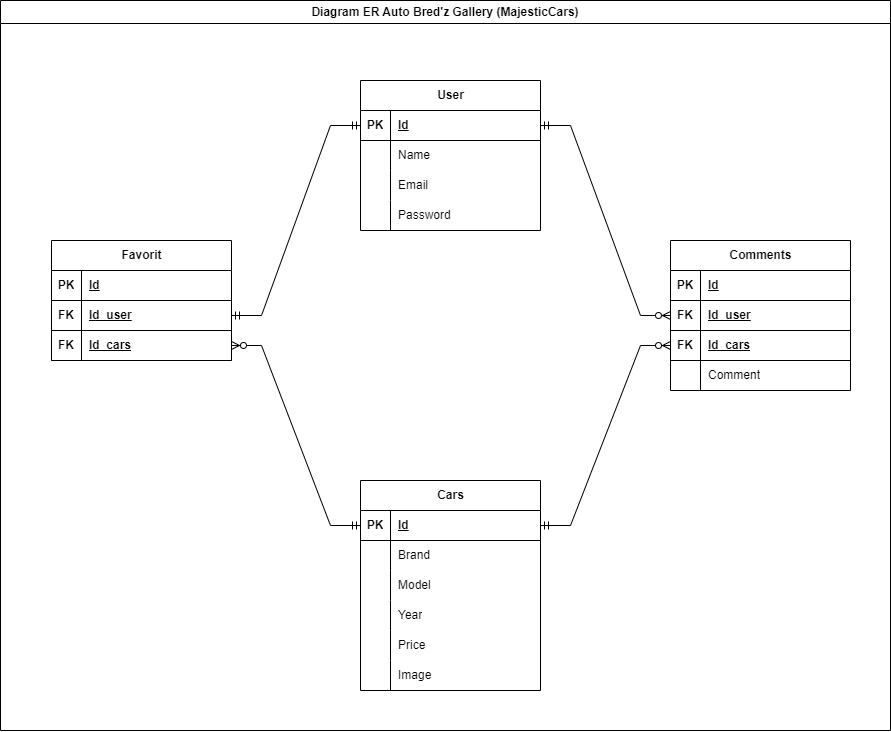

The diagram above was exported from draw.io. Its source (the exported page's mxGraphModel, read from the mxfile embedded in the PNG):
<mxGraphModel dx="1323" dy="707" grid="1" gridSize="10" guides="1" tooltips="1" connect="1" arrows="1" fold="1" page="1" pageScale="1" pageWidth="1100" pageHeight="850" math="0" shadow="0">
  <root>
    <mxCell id="0" />
    <mxCell id="1" parent="0" />
    <mxCell id="fB0FYCWEKJymC1B40g92-77" value="Diagram ER Auto Bred'z Gallery (MajesticCars)" style="swimlane;whiteSpace=wrap;html=1;" vertex="1" parent="1">
      <mxGeometry x="110" y="50" width="890" height="730" as="geometry" />
    </mxCell>
    <mxCell id="fB0FYCWEKJymC1B40g92-1" value="User" style="shape=table;startSize=30;container=1;collapsible=1;childLayout=tableLayout;fixedRows=1;rowLines=0;fontStyle=1;align=center;resizeLast=1;html=1;" vertex="1" parent="fB0FYCWEKJymC1B40g92-77">
      <mxGeometry x="360" y="80" width="180" height="150" as="geometry" />
    </mxCell>
    <mxCell id="fB0FYCWEKJymC1B40g92-2" value="" style="shape=tableRow;horizontal=0;startSize=0;swimlaneHead=0;swimlaneBody=0;fillColor=none;collapsible=0;dropTarget=0;points=[[0,0.5],[1,0.5]];portConstraint=eastwest;top=0;left=0;right=0;bottom=1;" vertex="1" parent="fB0FYCWEKJymC1B40g92-1">
      <mxGeometry y="30" width="180" height="30" as="geometry" />
    </mxCell>
    <mxCell id="fB0FYCWEKJymC1B40g92-3" value="PK" style="shape=partialRectangle;connectable=0;fillColor=none;top=0;left=0;bottom=0;right=0;fontStyle=1;overflow=hidden;whiteSpace=wrap;html=1;" vertex="1" parent="fB0FYCWEKJymC1B40g92-2">
      <mxGeometry width="30" height="30" as="geometry">
        <mxRectangle width="30" height="30" as="alternateBounds" />
      </mxGeometry>
    </mxCell>
    <mxCell id="fB0FYCWEKJymC1B40g92-4" value="Id" style="shape=partialRectangle;connectable=0;fillColor=none;top=0;left=0;bottom=0;right=0;align=left;spacingLeft=6;fontStyle=5;overflow=hidden;whiteSpace=wrap;html=1;" vertex="1" parent="fB0FYCWEKJymC1B40g92-2">
      <mxGeometry x="30" width="150" height="30" as="geometry">
        <mxRectangle width="150" height="30" as="alternateBounds" />
      </mxGeometry>
    </mxCell>
    <mxCell id="fB0FYCWEKJymC1B40g92-5" value="" style="shape=tableRow;horizontal=0;startSize=0;swimlaneHead=0;swimlaneBody=0;fillColor=none;collapsible=0;dropTarget=0;points=[[0,0.5],[1,0.5]];portConstraint=eastwest;top=0;left=0;right=0;bottom=0;" vertex="1" parent="fB0FYCWEKJymC1B40g92-1">
      <mxGeometry y="60" width="180" height="30" as="geometry" />
    </mxCell>
    <mxCell id="fB0FYCWEKJymC1B40g92-6" value="" style="shape=partialRectangle;connectable=0;fillColor=none;top=0;left=0;bottom=0;right=0;editable=1;overflow=hidden;whiteSpace=wrap;html=1;" vertex="1" parent="fB0FYCWEKJymC1B40g92-5">
      <mxGeometry width="30" height="30" as="geometry">
        <mxRectangle width="30" height="30" as="alternateBounds" />
      </mxGeometry>
    </mxCell>
    <mxCell id="fB0FYCWEKJymC1B40g92-7" value="Name" style="shape=partialRectangle;connectable=0;fillColor=none;top=0;left=0;bottom=0;right=0;align=left;spacingLeft=6;overflow=hidden;whiteSpace=wrap;html=1;" vertex="1" parent="fB0FYCWEKJymC1B40g92-5">
      <mxGeometry x="30" width="150" height="30" as="geometry">
        <mxRectangle width="150" height="30" as="alternateBounds" />
      </mxGeometry>
    </mxCell>
    <mxCell id="fB0FYCWEKJymC1B40g92-8" value="" style="shape=tableRow;horizontal=0;startSize=0;swimlaneHead=0;swimlaneBody=0;fillColor=none;collapsible=0;dropTarget=0;points=[[0,0.5],[1,0.5]];portConstraint=eastwest;top=0;left=0;right=0;bottom=0;" vertex="1" parent="fB0FYCWEKJymC1B40g92-1">
      <mxGeometry y="90" width="180" height="30" as="geometry" />
    </mxCell>
    <mxCell id="fB0FYCWEKJymC1B40g92-9" value="" style="shape=partialRectangle;connectable=0;fillColor=none;top=0;left=0;bottom=0;right=0;editable=1;overflow=hidden;whiteSpace=wrap;html=1;" vertex="1" parent="fB0FYCWEKJymC1B40g92-8">
      <mxGeometry width="30" height="30" as="geometry">
        <mxRectangle width="30" height="30" as="alternateBounds" />
      </mxGeometry>
    </mxCell>
    <mxCell id="fB0FYCWEKJymC1B40g92-10" value="Email" style="shape=partialRectangle;connectable=0;fillColor=none;top=0;left=0;bottom=0;right=0;align=left;spacingLeft=6;overflow=hidden;whiteSpace=wrap;html=1;" vertex="1" parent="fB0FYCWEKJymC1B40g92-8">
      <mxGeometry x="30" width="150" height="30" as="geometry">
        <mxRectangle width="150" height="30" as="alternateBounds" />
      </mxGeometry>
    </mxCell>
    <mxCell id="fB0FYCWEKJymC1B40g92-11" value="" style="shape=tableRow;horizontal=0;startSize=0;swimlaneHead=0;swimlaneBody=0;fillColor=none;collapsible=0;dropTarget=0;points=[[0,0.5],[1,0.5]];portConstraint=eastwest;top=0;left=0;right=0;bottom=0;" vertex="1" parent="fB0FYCWEKJymC1B40g92-1">
      <mxGeometry y="120" width="180" height="30" as="geometry" />
    </mxCell>
    <mxCell id="fB0FYCWEKJymC1B40g92-12" value="" style="shape=partialRectangle;connectable=0;fillColor=none;top=0;left=0;bottom=0;right=0;editable=1;overflow=hidden;whiteSpace=wrap;html=1;" vertex="1" parent="fB0FYCWEKJymC1B40g92-11">
      <mxGeometry width="30" height="30" as="geometry">
        <mxRectangle width="30" height="30" as="alternateBounds" />
      </mxGeometry>
    </mxCell>
    <mxCell id="fB0FYCWEKJymC1B40g92-13" value="Password" style="shape=partialRectangle;connectable=0;fillColor=none;top=0;left=0;bottom=0;right=0;align=left;spacingLeft=6;overflow=hidden;whiteSpace=wrap;html=1;" vertex="1" parent="fB0FYCWEKJymC1B40g92-11">
      <mxGeometry x="30" width="150" height="30" as="geometry">
        <mxRectangle width="150" height="30" as="alternateBounds" />
      </mxGeometry>
    </mxCell>
    <mxCell id="fB0FYCWEKJymC1B40g92-14" value="Cars" style="shape=table;startSize=30;container=1;collapsible=1;childLayout=tableLayout;fixedRows=1;rowLines=0;fontStyle=1;align=center;resizeLast=1;html=1;" vertex="1" parent="fB0FYCWEKJymC1B40g92-77">
      <mxGeometry x="360" y="480" width="180" height="210" as="geometry" />
    </mxCell>
    <mxCell id="fB0FYCWEKJymC1B40g92-15" value="" style="shape=tableRow;horizontal=0;startSize=0;swimlaneHead=0;swimlaneBody=0;fillColor=none;collapsible=0;dropTarget=0;points=[[0,0.5],[1,0.5]];portConstraint=eastwest;top=0;left=0;right=0;bottom=1;" vertex="1" parent="fB0FYCWEKJymC1B40g92-14">
      <mxGeometry y="30" width="180" height="30" as="geometry" />
    </mxCell>
    <mxCell id="fB0FYCWEKJymC1B40g92-16" value="PK" style="shape=partialRectangle;connectable=0;fillColor=none;top=0;left=0;bottom=0;right=0;fontStyle=1;overflow=hidden;whiteSpace=wrap;html=1;" vertex="1" parent="fB0FYCWEKJymC1B40g92-15">
      <mxGeometry width="30" height="30" as="geometry">
        <mxRectangle width="30" height="30" as="alternateBounds" />
      </mxGeometry>
    </mxCell>
    <mxCell id="fB0FYCWEKJymC1B40g92-17" value="Id" style="shape=partialRectangle;connectable=0;fillColor=none;top=0;left=0;bottom=0;right=0;align=left;spacingLeft=6;fontStyle=5;overflow=hidden;whiteSpace=wrap;html=1;" vertex="1" parent="fB0FYCWEKJymC1B40g92-15">
      <mxGeometry x="30" width="150" height="30" as="geometry">
        <mxRectangle width="150" height="30" as="alternateBounds" />
      </mxGeometry>
    </mxCell>
    <mxCell id="fB0FYCWEKJymC1B40g92-18" value="" style="shape=tableRow;horizontal=0;startSize=0;swimlaneHead=0;swimlaneBody=0;fillColor=none;collapsible=0;dropTarget=0;points=[[0,0.5],[1,0.5]];portConstraint=eastwest;top=0;left=0;right=0;bottom=0;" vertex="1" parent="fB0FYCWEKJymC1B40g92-14">
      <mxGeometry y="60" width="180" height="30" as="geometry" />
    </mxCell>
    <mxCell id="fB0FYCWEKJymC1B40g92-19" value="" style="shape=partialRectangle;connectable=0;fillColor=none;top=0;left=0;bottom=0;right=0;editable=1;overflow=hidden;whiteSpace=wrap;html=1;" vertex="1" parent="fB0FYCWEKJymC1B40g92-18">
      <mxGeometry width="30" height="30" as="geometry">
        <mxRectangle width="30" height="30" as="alternateBounds" />
      </mxGeometry>
    </mxCell>
    <mxCell id="fB0FYCWEKJymC1B40g92-20" value="Brand" style="shape=partialRectangle;connectable=0;fillColor=none;top=0;left=0;bottom=0;right=0;align=left;spacingLeft=6;overflow=hidden;whiteSpace=wrap;html=1;" vertex="1" parent="fB0FYCWEKJymC1B40g92-18">
      <mxGeometry x="30" width="150" height="30" as="geometry">
        <mxRectangle width="150" height="30" as="alternateBounds" />
      </mxGeometry>
    </mxCell>
    <mxCell id="fB0FYCWEKJymC1B40g92-21" value="" style="shape=tableRow;horizontal=0;startSize=0;swimlaneHead=0;swimlaneBody=0;fillColor=none;collapsible=0;dropTarget=0;points=[[0,0.5],[1,0.5]];portConstraint=eastwest;top=0;left=0;right=0;bottom=0;" vertex="1" parent="fB0FYCWEKJymC1B40g92-14">
      <mxGeometry y="90" width="180" height="30" as="geometry" />
    </mxCell>
    <mxCell id="fB0FYCWEKJymC1B40g92-22" value="" style="shape=partialRectangle;connectable=0;fillColor=none;top=0;left=0;bottom=0;right=0;editable=1;overflow=hidden;whiteSpace=wrap;html=1;" vertex="1" parent="fB0FYCWEKJymC1B40g92-21">
      <mxGeometry width="30" height="30" as="geometry">
        <mxRectangle width="30" height="30" as="alternateBounds" />
      </mxGeometry>
    </mxCell>
    <mxCell id="fB0FYCWEKJymC1B40g92-23" value="Model" style="shape=partialRectangle;connectable=0;fillColor=none;top=0;left=0;bottom=0;right=0;align=left;spacingLeft=6;overflow=hidden;whiteSpace=wrap;html=1;" vertex="1" parent="fB0FYCWEKJymC1B40g92-21">
      <mxGeometry x="30" width="150" height="30" as="geometry">
        <mxRectangle width="150" height="30" as="alternateBounds" />
      </mxGeometry>
    </mxCell>
    <mxCell id="fB0FYCWEKJymC1B40g92-24" value="" style="shape=tableRow;horizontal=0;startSize=0;swimlaneHead=0;swimlaneBody=0;fillColor=none;collapsible=0;dropTarget=0;points=[[0,0.5],[1,0.5]];portConstraint=eastwest;top=0;left=0;right=0;bottom=0;" vertex="1" parent="fB0FYCWEKJymC1B40g92-14">
      <mxGeometry y="120" width="180" height="30" as="geometry" />
    </mxCell>
    <mxCell id="fB0FYCWEKJymC1B40g92-25" value="" style="shape=partialRectangle;connectable=0;fillColor=none;top=0;left=0;bottom=0;right=0;editable=1;overflow=hidden;whiteSpace=wrap;html=1;" vertex="1" parent="fB0FYCWEKJymC1B40g92-24">
      <mxGeometry width="30" height="30" as="geometry">
        <mxRectangle width="30" height="30" as="alternateBounds" />
      </mxGeometry>
    </mxCell>
    <mxCell id="fB0FYCWEKJymC1B40g92-26" value="Year" style="shape=partialRectangle;connectable=0;fillColor=none;top=0;left=0;bottom=0;right=0;align=left;spacingLeft=6;overflow=hidden;whiteSpace=wrap;html=1;" vertex="1" parent="fB0FYCWEKJymC1B40g92-24">
      <mxGeometry x="30" width="150" height="30" as="geometry">
        <mxRectangle width="150" height="30" as="alternateBounds" />
      </mxGeometry>
    </mxCell>
    <mxCell id="fB0FYCWEKJymC1B40g92-71" value="" style="shape=tableRow;horizontal=0;startSize=0;swimlaneHead=0;swimlaneBody=0;fillColor=none;collapsible=0;dropTarget=0;points=[[0,0.5],[1,0.5]];portConstraint=eastwest;top=0;left=0;right=0;bottom=0;" vertex="1" parent="fB0FYCWEKJymC1B40g92-14">
      <mxGeometry y="150" width="180" height="30" as="geometry" />
    </mxCell>
    <mxCell id="fB0FYCWEKJymC1B40g92-72" value="" style="shape=partialRectangle;connectable=0;fillColor=none;top=0;left=0;bottom=0;right=0;editable=1;overflow=hidden;whiteSpace=wrap;html=1;" vertex="1" parent="fB0FYCWEKJymC1B40g92-71">
      <mxGeometry width="30" height="30" as="geometry">
        <mxRectangle width="30" height="30" as="alternateBounds" />
      </mxGeometry>
    </mxCell>
    <mxCell id="fB0FYCWEKJymC1B40g92-73" value="Price" style="shape=partialRectangle;connectable=0;fillColor=none;top=0;left=0;bottom=0;right=0;align=left;spacingLeft=6;overflow=hidden;whiteSpace=wrap;html=1;" vertex="1" parent="fB0FYCWEKJymC1B40g92-71">
      <mxGeometry x="30" width="150" height="30" as="geometry">
        <mxRectangle width="150" height="30" as="alternateBounds" />
      </mxGeometry>
    </mxCell>
    <mxCell id="fB0FYCWEKJymC1B40g92-74" value="" style="shape=tableRow;horizontal=0;startSize=0;swimlaneHead=0;swimlaneBody=0;fillColor=none;collapsible=0;dropTarget=0;points=[[0,0.5],[1,0.5]];portConstraint=eastwest;top=0;left=0;right=0;bottom=0;" vertex="1" parent="fB0FYCWEKJymC1B40g92-14">
      <mxGeometry y="180" width="180" height="30" as="geometry" />
    </mxCell>
    <mxCell id="fB0FYCWEKJymC1B40g92-75" value="" style="shape=partialRectangle;connectable=0;fillColor=none;top=0;left=0;bottom=0;right=0;editable=1;overflow=hidden;whiteSpace=wrap;html=1;" vertex="1" parent="fB0FYCWEKJymC1B40g92-74">
      <mxGeometry width="30" height="30" as="geometry">
        <mxRectangle width="30" height="30" as="alternateBounds" />
      </mxGeometry>
    </mxCell>
    <mxCell id="fB0FYCWEKJymC1B40g92-76" value="Image" style="shape=partialRectangle;connectable=0;fillColor=none;top=0;left=0;bottom=0;right=0;align=left;spacingLeft=6;overflow=hidden;whiteSpace=wrap;html=1;" vertex="1" parent="fB0FYCWEKJymC1B40g92-74">
      <mxGeometry x="30" width="150" height="30" as="geometry">
        <mxRectangle width="150" height="30" as="alternateBounds" />
      </mxGeometry>
    </mxCell>
    <mxCell id="fB0FYCWEKJymC1B40g92-27" value="Favorit" style="shape=table;startSize=30;container=1;collapsible=1;childLayout=tableLayout;fixedRows=1;rowLines=0;fontStyle=1;align=center;resizeLast=1;html=1;" vertex="1" parent="fB0FYCWEKJymC1B40g92-77">
      <mxGeometry x="51" y="240" width="180" height="120" as="geometry" />
    </mxCell>
    <mxCell id="fB0FYCWEKJymC1B40g92-28" value="" style="shape=tableRow;horizontal=0;startSize=0;swimlaneHead=0;swimlaneBody=0;fillColor=none;collapsible=0;dropTarget=0;points=[[0,0.5],[1,0.5]];portConstraint=eastwest;top=0;left=0;right=0;bottom=1;" vertex="1" parent="fB0FYCWEKJymC1B40g92-27">
      <mxGeometry y="30" width="180" height="30" as="geometry" />
    </mxCell>
    <mxCell id="fB0FYCWEKJymC1B40g92-29" value="PK" style="shape=partialRectangle;connectable=0;fillColor=none;top=0;left=0;bottom=0;right=0;fontStyle=1;overflow=hidden;whiteSpace=wrap;html=1;" vertex="1" parent="fB0FYCWEKJymC1B40g92-28">
      <mxGeometry width="30" height="30" as="geometry">
        <mxRectangle width="30" height="30" as="alternateBounds" />
      </mxGeometry>
    </mxCell>
    <mxCell id="fB0FYCWEKJymC1B40g92-30" value="Id" style="shape=partialRectangle;connectable=0;fillColor=none;top=0;left=0;bottom=0;right=0;align=left;spacingLeft=6;fontStyle=5;overflow=hidden;whiteSpace=wrap;html=1;" vertex="1" parent="fB0FYCWEKJymC1B40g92-28">
      <mxGeometry x="30" width="150" height="30" as="geometry">
        <mxRectangle width="150" height="30" as="alternateBounds" />
      </mxGeometry>
    </mxCell>
    <mxCell id="fB0FYCWEKJymC1B40g92-59" value="" style="shape=tableRow;horizontal=0;startSize=0;swimlaneHead=0;swimlaneBody=0;fillColor=none;collapsible=0;dropTarget=0;points=[[0,0.5],[1,0.5]];portConstraint=eastwest;top=0;left=0;right=0;bottom=1;" vertex="1" parent="fB0FYCWEKJymC1B40g92-27">
      <mxGeometry y="60" width="180" height="30" as="geometry" />
    </mxCell>
    <mxCell id="fB0FYCWEKJymC1B40g92-60" value="FK" style="shape=partialRectangle;connectable=0;fillColor=none;top=0;left=0;bottom=0;right=0;fontStyle=1;overflow=hidden;whiteSpace=wrap;html=1;" vertex="1" parent="fB0FYCWEKJymC1B40g92-59">
      <mxGeometry width="30" height="30" as="geometry">
        <mxRectangle width="30" height="30" as="alternateBounds" />
      </mxGeometry>
    </mxCell>
    <mxCell id="fB0FYCWEKJymC1B40g92-61" value="Id_user" style="shape=partialRectangle;connectable=0;fillColor=none;top=0;left=0;bottom=0;right=0;align=left;spacingLeft=6;fontStyle=5;overflow=hidden;whiteSpace=wrap;html=1;" vertex="1" parent="fB0FYCWEKJymC1B40g92-59">
      <mxGeometry x="30" width="150" height="30" as="geometry">
        <mxRectangle width="150" height="30" as="alternateBounds" />
      </mxGeometry>
    </mxCell>
    <mxCell id="fB0FYCWEKJymC1B40g92-62" value="" style="shape=tableRow;horizontal=0;startSize=0;swimlaneHead=0;swimlaneBody=0;fillColor=none;collapsible=0;dropTarget=0;points=[[0,0.5],[1,0.5]];portConstraint=eastwest;top=0;left=0;right=0;bottom=1;" vertex="1" parent="fB0FYCWEKJymC1B40g92-27">
      <mxGeometry y="90" width="180" height="30" as="geometry" />
    </mxCell>
    <mxCell id="fB0FYCWEKJymC1B40g92-63" value="FK" style="shape=partialRectangle;connectable=0;fillColor=none;top=0;left=0;bottom=0;right=0;fontStyle=1;overflow=hidden;whiteSpace=wrap;html=1;" vertex="1" parent="fB0FYCWEKJymC1B40g92-62">
      <mxGeometry width="30" height="30" as="geometry">
        <mxRectangle width="30" height="30" as="alternateBounds" />
      </mxGeometry>
    </mxCell>
    <mxCell id="fB0FYCWEKJymC1B40g92-64" value="Id_cars" style="shape=partialRectangle;connectable=0;fillColor=none;top=0;left=0;bottom=0;right=0;align=left;spacingLeft=6;fontStyle=5;overflow=hidden;whiteSpace=wrap;html=1;" vertex="1" parent="fB0FYCWEKJymC1B40g92-62">
      <mxGeometry x="30" width="150" height="30" as="geometry">
        <mxRectangle width="150" height="30" as="alternateBounds" />
      </mxGeometry>
    </mxCell>
    <mxCell id="fB0FYCWEKJymC1B40g92-40" value="Comments" style="shape=table;startSize=30;container=1;collapsible=1;childLayout=tableLayout;fixedRows=1;rowLines=0;fontStyle=1;align=center;resizeLast=1;html=1;" vertex="1" parent="fB0FYCWEKJymC1B40g92-77">
      <mxGeometry x="670" y="240" width="180" height="150" as="geometry" />
    </mxCell>
    <mxCell id="fB0FYCWEKJymC1B40g92-41" value="" style="shape=tableRow;horizontal=0;startSize=0;swimlaneHead=0;swimlaneBody=0;fillColor=none;collapsible=0;dropTarget=0;points=[[0,0.5],[1,0.5]];portConstraint=eastwest;top=0;left=0;right=0;bottom=1;" vertex="1" parent="fB0FYCWEKJymC1B40g92-40">
      <mxGeometry y="30" width="180" height="30" as="geometry" />
    </mxCell>
    <mxCell id="fB0FYCWEKJymC1B40g92-42" value="PK" style="shape=partialRectangle;connectable=0;fillColor=none;top=0;left=0;bottom=0;right=0;fontStyle=1;overflow=hidden;whiteSpace=wrap;html=1;" vertex="1" parent="fB0FYCWEKJymC1B40g92-41">
      <mxGeometry width="30" height="30" as="geometry">
        <mxRectangle width="30" height="30" as="alternateBounds" />
      </mxGeometry>
    </mxCell>
    <mxCell id="fB0FYCWEKJymC1B40g92-43" value="Id" style="shape=partialRectangle;connectable=0;fillColor=none;top=0;left=0;bottom=0;right=0;align=left;spacingLeft=6;fontStyle=5;overflow=hidden;whiteSpace=wrap;html=1;" vertex="1" parent="fB0FYCWEKJymC1B40g92-41">
      <mxGeometry x="30" width="150" height="30" as="geometry">
        <mxRectangle width="150" height="30" as="alternateBounds" />
      </mxGeometry>
    </mxCell>
    <mxCell id="fB0FYCWEKJymC1B40g92-65" value="" style="shape=tableRow;horizontal=0;startSize=0;swimlaneHead=0;swimlaneBody=0;fillColor=none;collapsible=0;dropTarget=0;points=[[0,0.5],[1,0.5]];portConstraint=eastwest;top=0;left=0;right=0;bottom=1;" vertex="1" parent="fB0FYCWEKJymC1B40g92-40">
      <mxGeometry y="60" width="180" height="30" as="geometry" />
    </mxCell>
    <mxCell id="fB0FYCWEKJymC1B40g92-66" value="FK" style="shape=partialRectangle;connectable=0;fillColor=none;top=0;left=0;bottom=0;right=0;fontStyle=1;overflow=hidden;whiteSpace=wrap;html=1;" vertex="1" parent="fB0FYCWEKJymC1B40g92-65">
      <mxGeometry width="30" height="30" as="geometry">
        <mxRectangle width="30" height="30" as="alternateBounds" />
      </mxGeometry>
    </mxCell>
    <mxCell id="fB0FYCWEKJymC1B40g92-67" value="Id_user" style="shape=partialRectangle;connectable=0;fillColor=none;top=0;left=0;bottom=0;right=0;align=left;spacingLeft=6;fontStyle=5;overflow=hidden;whiteSpace=wrap;html=1;" vertex="1" parent="fB0FYCWEKJymC1B40g92-65">
      <mxGeometry x="30" width="150" height="30" as="geometry">
        <mxRectangle width="150" height="30" as="alternateBounds" />
      </mxGeometry>
    </mxCell>
    <mxCell id="fB0FYCWEKJymC1B40g92-68" value="" style="shape=tableRow;horizontal=0;startSize=0;swimlaneHead=0;swimlaneBody=0;fillColor=none;collapsible=0;dropTarget=0;points=[[0,0.5],[1,0.5]];portConstraint=eastwest;top=0;left=0;right=0;bottom=1;" vertex="1" parent="fB0FYCWEKJymC1B40g92-40">
      <mxGeometry y="90" width="180" height="30" as="geometry" />
    </mxCell>
    <mxCell id="fB0FYCWEKJymC1B40g92-69" value="FK" style="shape=partialRectangle;connectable=0;fillColor=none;top=0;left=0;bottom=0;right=0;fontStyle=1;overflow=hidden;whiteSpace=wrap;html=1;" vertex="1" parent="fB0FYCWEKJymC1B40g92-68">
      <mxGeometry width="30" height="30" as="geometry">
        <mxRectangle width="30" height="30" as="alternateBounds" />
      </mxGeometry>
    </mxCell>
    <mxCell id="fB0FYCWEKJymC1B40g92-70" value="Id_cars" style="shape=partialRectangle;connectable=0;fillColor=none;top=0;left=0;bottom=0;right=0;align=left;spacingLeft=6;fontStyle=5;overflow=hidden;whiteSpace=wrap;html=1;" vertex="1" parent="fB0FYCWEKJymC1B40g92-68">
      <mxGeometry x="30" width="150" height="30" as="geometry">
        <mxRectangle width="150" height="30" as="alternateBounds" />
      </mxGeometry>
    </mxCell>
    <mxCell id="fB0FYCWEKJymC1B40g92-47" value="" style="shape=tableRow;horizontal=0;startSize=0;swimlaneHead=0;swimlaneBody=0;fillColor=none;collapsible=0;dropTarget=0;points=[[0,0.5],[1,0.5]];portConstraint=eastwest;top=0;left=0;right=0;bottom=0;" vertex="1" parent="fB0FYCWEKJymC1B40g92-40">
      <mxGeometry y="120" width="180" height="30" as="geometry" />
    </mxCell>
    <mxCell id="fB0FYCWEKJymC1B40g92-48" value="" style="shape=partialRectangle;connectable=0;fillColor=none;top=0;left=0;bottom=0;right=0;editable=1;overflow=hidden;whiteSpace=wrap;html=1;" vertex="1" parent="fB0FYCWEKJymC1B40g92-47">
      <mxGeometry width="30" height="30" as="geometry">
        <mxRectangle width="30" height="30" as="alternateBounds" />
      </mxGeometry>
    </mxCell>
    <mxCell id="fB0FYCWEKJymC1B40g92-49" value="Comment" style="shape=partialRectangle;connectable=0;fillColor=none;top=0;left=0;bottom=0;right=0;align=left;spacingLeft=6;overflow=hidden;whiteSpace=wrap;html=1;" vertex="1" parent="fB0FYCWEKJymC1B40g92-47">
      <mxGeometry x="30" width="150" height="30" as="geometry">
        <mxRectangle width="150" height="30" as="alternateBounds" />
      </mxGeometry>
    </mxCell>
    <mxCell id="fB0FYCWEKJymC1B40g92-53" value="" style="edgeStyle=entityRelationEdgeStyle;fontSize=12;html=1;endArrow=ERzeroToMany;startArrow=ERmandOne;rounded=0;exitX=1;exitY=0.5;exitDx=0;exitDy=0;entryX=0;entryY=0.5;entryDx=0;entryDy=0;" edge="1" parent="fB0FYCWEKJymC1B40g92-77" source="fB0FYCWEKJymC1B40g92-2" target="fB0FYCWEKJymC1B40g92-65">
      <mxGeometry width="100" height="100" relative="1" as="geometry">
        <mxPoint x="350" y="290" as="sourcePoint" />
        <mxPoint x="450" y="190" as="targetPoint" />
      </mxGeometry>
    </mxCell>
    <mxCell id="fB0FYCWEKJymC1B40g92-55" value="" style="edgeStyle=entityRelationEdgeStyle;fontSize=12;html=1;endArrow=ERmandOne;startArrow=ERmandOne;rounded=0;entryX=0;entryY=0.5;entryDx=0;entryDy=0;exitX=1;exitY=0.5;exitDx=0;exitDy=0;" edge="1" parent="fB0FYCWEKJymC1B40g92-77" source="fB0FYCWEKJymC1B40g92-59" target="fB0FYCWEKJymC1B40g92-2">
      <mxGeometry width="100" height="100" relative="1" as="geometry">
        <mxPoint x="280" y="330" as="sourcePoint" />
        <mxPoint x="380" y="230" as="targetPoint" />
        <Array as="points">
          <mxPoint x="-190" y="270" />
          <mxPoint x="40" y="260" />
        </Array>
      </mxGeometry>
    </mxCell>
    <mxCell id="fB0FYCWEKJymC1B40g92-57" value="" style="edgeStyle=entityRelationEdgeStyle;fontSize=12;html=1;endArrow=ERzeroToMany;startArrow=ERmandOne;rounded=0;entryX=1;entryY=0.5;entryDx=0;entryDy=0;exitX=0;exitY=0.5;exitDx=0;exitDy=0;" edge="1" parent="fB0FYCWEKJymC1B40g92-77" source="fB0FYCWEKJymC1B40g92-15" target="fB0FYCWEKJymC1B40g92-62">
      <mxGeometry width="100" height="100" relative="1" as="geometry">
        <mxPoint x="370" y="340" as="sourcePoint" />
        <mxPoint x="530" y="260" as="targetPoint" />
      </mxGeometry>
    </mxCell>
    <mxCell id="fB0FYCWEKJymC1B40g92-58" value="" style="edgeStyle=entityRelationEdgeStyle;fontSize=12;html=1;endArrow=ERzeroToMany;startArrow=ERmandOne;rounded=0;exitX=1;exitY=0.5;exitDx=0;exitDy=0;entryX=0;entryY=0.5;entryDx=0;entryDy=0;" edge="1" parent="fB0FYCWEKJymC1B40g92-77" source="fB0FYCWEKJymC1B40g92-15" target="fB0FYCWEKJymC1B40g92-68">
      <mxGeometry width="100" height="100" relative="1" as="geometry">
        <mxPoint x="280" y="415" as="sourcePoint" />
        <mxPoint x="510" y="375" as="targetPoint" />
      </mxGeometry>
    </mxCell>
  </root>
</mxGraphModel>